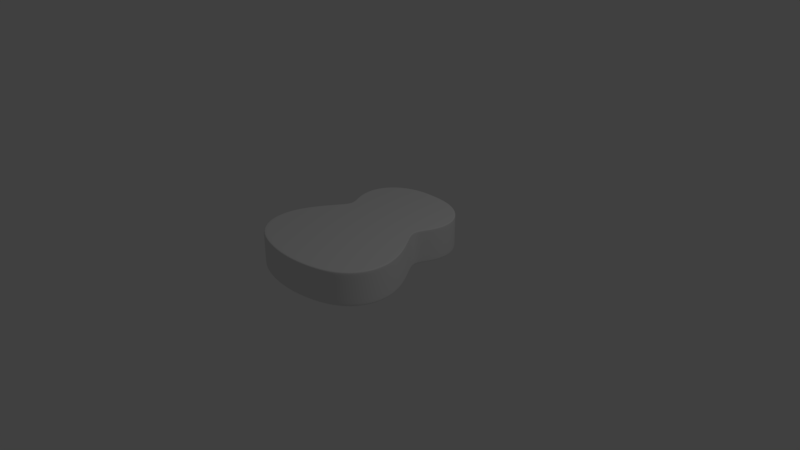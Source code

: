 # Source: ukulele.blend  (saved by Blender 2.79.0; exported with 4.5.12 LTS)
import bpy
from mathutils import Matrix  # noqa: F401  (used for matrix-valued properties, if any)

bpy.ops.wm.read_factory_settings(use_empty=True)
scene = bpy.context.scene
scene.name = 'Scene'

# ---- collections
col_collection_1 = bpy.data.collections.new('Collection 1'); scene.collection.children.link(col_collection_1)

# ---- world
world_world = bpy.data.worlds.new('World'); scene.world = world_world
world_world.color = (0.05088, 0.05088, 0.05088)
world_world.use_sun_shadow = False
world_world.sun_shadow_jitter_overblur = 0.0
world_world.cycles.sampling_method = 'MANUAL'

# ---- cameras
cam_camera = bpy.data.cameras.new('Camera')
cam_camera.clip_end = 100.0
cam_camera.lens = 35.0
cam_camera.sensor_width = 32.0
cam_camera.sensor_height = 18.0
cam_camera.ortho_scale = 7.314
cam_camera.dof.focus_distance = 0.0

# ---- lights
light_lamp = bpy.data.lights.new('Lamp', 'POINT')
light_lamp.transmission_factor = 0.0
light_lamp.cutoff_distance = 30.0
light_lamp.energy = 100.0
light_lamp.shadow_buffer_clip_start = 1.001
light_lamp.shadow_soft_size = 0.1
light_lamp.shadow_maximum_resolution = 0.006
light_lamp.use_absolute_resolution = True

# ---- meshes
me_circle_001 = bpy.data.meshes.new('Circle.001')
me_circle_001.from_pydata([(-8.843e-08, 0.7293, 0.4689), (-0.05072, 0.7243, 0.4689), (-0.0995, 0.7095, 0.4689), (-0.1444, 0.6854, 0.4689), (-0.1838, 0.6531, 0.4689), (-0.2162, 0.6137, 0.4689), (-0.2402, 0.5688, 0.4689), (-0.255, 0.52, 0.4689), (-0.26, 0.4693, 0.4689), (-0.255, 0.4185, 0.4689), (-0.2402, 0.3698, 0.4689), (-0.2162, 0.3248, 0.4689), (-0.1838, 0.2854, 0.4689), (-0.1444, 0.2531, 0.4689), (-0.0995, 0.2291, 0.4689), (-0.05072, 0.2143, 0.4689), (-3.71e-09, 0.2093, 0.4689), (0.05072, 0.2143, 0.4689), (0.0995, 0.2291, 0.4689), (0.1444, 0.2531, 0.4689), (0.1838, 0.2854, 0.4689), (0.2162, 0.3248, 0.4689), (0.2402, 0.3698, 0.4689), (0.255, 0.4185, 0.4689), (0.26, 0.4693, 0.4689), (0.255, 0.52, 0.4689), (0.2402, 0.5688, 0.4689), (0.2162, 0.6137, 0.4689), (0.1838, 0.6531, 0.4689), (0.1444, 0.6854, 0.4689), (0.0995, 0.7095, 0.4689), (0.05072, 0.7243, 0.4689)], [(1, 0), (2, 1), (3, 2), (4, 3), (5, 4), (6, 5), (7, 6), (8, 7), (9, 8), (10, 9), (11, 10), (12, 11), (13, 12), (14, 13), (15, 14), (16, 15), (17, 16), (18, 17), (19, 18), (20, 19), (21, 20), (22, 21), (23, 22), (24, 23), (25, 24), (26, 25), (27, 26), (28, 27), (29, 28), (30, 29), (31, 30), (0, 31)], [])
me_circle_001.use_remesh_preserve_volume = False
me_circle_001.use_remesh_preserve_attributes = False
me_circle_001.use_mirror_vertex_groups = False
me_circle_001.update()
me_circle = bpy.data.meshes.new('Circle')
me_circle.from_pydata([(9.67e-09, 0.9052, 0.0), (-0.2076, 0.8957, 0.0), (-0.4024, 0.814, 0.0), (-0.5324, 0.6662, 0.0), (-0.5671, 0.4957, 0.0), (-0.5312, 0.3486, 0.0), (-0.4768, 0.2423, 0.0), (-0.4549, 0.1655, 0.0), (-0.4938, 0.0874, 0.0), (-0.5751, -0.03142, 0.0), (-0.6775, -0.199, 0.0), (-0.7516, -0.4106, 0.0), (-0.7339, -0.6452, 0.0), (-0.5989, -0.8365, 0.0), (-0.3997, -0.9363, 0.0), (-0.1967, -0.9835, 0.0), (3.258e-07, -1.0, 0.0), (0.1967, -0.9835, 0.0), (0.3997, -0.9363, 0.0), (0.5989, -0.8365, 0.0), (0.7339, -0.6452, 0.0), (0.7516, -0.4106, 0.0), (0.6775, -0.199, 0.0), (0.5751, -0.03142, 0.0), (0.4938, 0.0874, 0.0), (0.4549, 0.1655, 0.0), (0.4768, 0.2423, 0.0), (0.5312, 0.3486, 0.0), (0.5671, 0.4957, 0.0), (0.5324, 0.6662, 0.0), (0.4024, 0.814, 0.0), (0.2076, 0.8957, 0.0), (9.67e-09, 0.9052, 0.0), (-5.411e-08, 0.5884, 0.0), (-0.02624, 0.5872, 0.0), (-0.05085, 0.5769, 0.0), (-0.06728, 0.5582, 0.0), (-0.07165, 0.5366, 0.0), (-0.06712, 0.5181, 0.0), (-0.06025, 0.5046, 0.0), (-0.05748, 0.4949, 0.0), (-0.06239, 0.4851, 0.0), (-0.07267, 0.47, 0.0), (-0.08561, 0.4489, 0.0), (-0.09497, 0.4221, 0.0), (-0.09274, 0.3925, 0.0), (-0.07568, 0.3683, 0.0), (-0.05051, 0.3557, 0.0), (-0.02485, 0.3497, 0.0), (-1.416e-08, 0.3477, 0.0), (0.02485, 0.3497, 0.0), (0.05051, 0.3557, 0.0), (0.07568, 0.3683, 0.0), (0.09274, 0.3925, 0.0), (0.09497, 0.4221, 0.0), (0.08561, 0.4489, 0.0), (0.07267, 0.47, 0.0), (0.06239, 0.4851, 0.0), (0.05748, 0.4949, 0.0), (0.06025, 0.5046, 0.0), (0.06712, 0.5181, 0.0), (0.07165, 0.5366, 0.0), (0.06728, 0.5582, 0.0), (0.05085, 0.5769, 0.0), (0.02623, 0.5872, 0.0), (7.264e-09, 0.8933, 0.0), (-0.2008, 0.884, 0.0), (0.5137, 0.355, 0.0), (0.5484, 0.4972, 0.0), (-0.3866, -0.8876, 0.0), (-0.1902, -0.9332, 0.0), (-0.3891, 0.805, 0.0), (0.5149, 0.6621, 0.0), (3.13e-07, -0.9492, 0.0), (-0.5149, 0.6621, 0.0), (0.3891, 0.805, 0.0), (0.1902, -0.9332, 0.0), (-0.5484, 0.4972, 0.0), (0.2008, 0.884, 0.0), (0.3866, -0.8876, 0.0), (-0.5137, 0.355, 0.0), (0.5792, -0.791, 0.0), (-0.4611, 0.2522, 0.0), (0.7097, -0.606, 0.0), (-0.4399, 0.178, 0.0), (0.7269, -0.3791, 0.0), (-0.4775, 0.1024, 0.0), (0.6552, -0.1746, 0.0), (-0.5562, -0.0125, 0.0), (0.5562, -0.0125, 0.0), (-0.6552, -0.1746, 0.0), (0.4775, 0.1024, 0.0), (-0.7269, -0.3791, 0.0), (0.4399, 0.178, 0.0), (-0.7097, -0.606, 0.0), (0.4611, 0.2522, 0.0), (-0.5792, -0.791, 0.0), (-8.441e-10, 0.853, 0.0), (0.4547, 0.3766, 0.0), (-0.3422, -0.7233, 0.0), (-0.1777, 0.8448, 0.0), (0.4854, 0.5024, 0.0), (-0.1683, -0.7637, 0.0), (-0.3445, 0.7749, 0.0), (0.4557, 0.6484, 0.0), (2.698e-07, -0.7778, 0.0), (-0.4557, 0.6484, 0.0), (0.3445, 0.7749, 0.0), (0.1683, -0.7637, 0.0), (-0.4854, 0.5024, 0.0), (0.1777, 0.8448, 0.0), (0.3422, -0.7233, 0.0), (-0.4547, 0.3766, 0.0), (0.5126, -0.6378, 0.0), (-0.4082, 0.2855, 0.0), (0.6282, -0.4741, 0.0), (-0.3894, 0.2199, 0.0), (0.6434, -0.2733, 0.0), (-0.4226, 0.153, 0.0), (0.5799, -0.09219, 0.0), (-0.4923, 0.05125, 0.0), (0.4923, 0.05125, 0.0), (-0.5799, -0.09219, 0.0), (0.4226, 0.153, 0.0), (-0.6434, -0.2733, 0.0), (0.3894, 0.2199, 0.0), (-0.6282, -0.4741, 0.0), (0.4082, 0.2855, 0.0), (-0.5126, -0.6378, 0.0), (9.67e-09, 0.9052, 0.3475), (-0.2076, 0.8957, 0.3475), (-0.4024, 0.814, 0.3475), (-0.5324, 0.6662, 0.3475), (-0.5671, 0.4957, 0.3475), (-0.5312, 0.3486, 0.3475), (-0.4768, 0.2423, 0.3475), (-0.4549, 0.1655, 0.3475), (-0.4938, 0.0874, 0.3475), (-0.5751, -0.03142, 0.3475), (-0.6775, -0.199, 0.3475), (-0.7516, -0.4106, 0.3475), (-0.7339, -0.6452, 0.3475), (-0.5989, -0.8365, 0.3475), (-0.3997, -0.9363, 0.3475), (-0.1967, -0.9835, 0.3475), (3.258e-07, -1.0, 0.3475), (0.1967, -0.9835, 0.3475), (0.3997, -0.9363, 0.3475), (0.5989, -0.8365, 0.3475), (0.7339, -0.6452, 0.3475), (0.7516, -0.4106, 0.3475), (0.6775, -0.199, 0.3475), (0.5751, -0.03142, 0.3475), (0.4938, 0.0874, 0.3475), (0.4549, 0.1655, 0.3475), (0.4768, 0.2423, 0.3475), (0.5312, 0.3486, 0.3475), (0.5671, 0.4957, 0.3475), (0.5324, 0.6662, 0.3475), (0.4024, 0.814, 0.3475), (0.2076, 0.8957, 0.3475), (9.67e-09, 0.9052, 0.3475), (-5.411e-08, 0.566, 0.3475), (-0.02624, 0.5648, 0.3475), (-0.05085, 0.5545, 0.3475), (-0.06728, 0.5358, 0.3475), (-0.07165, 0.5143, 0.3475), (-0.06712, 0.4957, 0.3475), (-0.06025, 0.4822, 0.3475), (-0.05748, 0.4725, 0.3475), (-0.06239, 0.4627, 0.3475), (-0.07267, 0.4477, 0.3475), (-0.08561, 0.4265, 0.3475), (-0.09497, 0.3998, 0.3475), (-0.09274, 0.3701, 0.3475), (-0.07568, 0.3459, 0.3475), (-0.05051, 0.3333, 0.3475), (-0.02485, 0.3274, 0.3475), (-1.416e-08, 0.3253, 0.3475), (0.02485, 0.3274, 0.3475), (0.05051, 0.3333, 0.3475), (0.07568, 0.3459, 0.3475), (0.09274, 0.3701, 0.3475), (0.09497, 0.3998, 0.3475), (0.08561, 0.4265, 0.3475), (0.07267, 0.4477, 0.3475), (0.06239, 0.4627, 0.3475), (0.05748, 0.4725, 0.3475), (0.06025, 0.4822, 0.3475), (0.06712, 0.4957, 0.3475), (0.07165, 0.5143, 0.3475), (0.06728, 0.5358, 0.3475), (0.05085, 0.5545, 0.3475), (0.02623, 0.5648, 0.3475), (7.264e-09, 0.8933, 0.3475), (-0.2008, 0.884, 0.3475), (0.5137, 0.355, 0.3475), (0.5484, 0.4972, 0.3475), (-0.3866, -0.8876, 0.3475), (-0.1902, -0.9332, 0.3475), (-0.3891, 0.805, 0.3475), (0.5149, 0.6621, 0.3475), (3.13e-07, -0.9492, 0.3475), (-0.5149, 0.6621, 0.3475), (0.3891, 0.805, 0.3475), (0.1902, -0.9332, 0.3475), (-0.5484, 0.4972, 0.3475), (0.2008, 0.884, 0.3475), (0.3866, -0.8876, 0.3475), (-0.5137, 0.355, 0.3475), (0.5792, -0.791, 0.3475), (-0.4611, 0.2522, 0.3475), (0.7097, -0.606, 0.3475), (-0.4399, 0.178, 0.3475), (0.7269, -0.3791, 0.3475), (-0.4775, 0.1024, 0.3475), (0.6552, -0.1746, 0.3475), (-0.5562, -0.0125, 0.3475), (0.5562, -0.0125, 0.3475), (-0.6552, -0.1746, 0.3475), (0.4775, 0.1024, 0.3475), (-0.7269, -0.3791, 0.3475), (0.4399, 0.178, 0.3475), (-0.7097, -0.606, 0.3475), (0.4611, 0.2522, 0.3475), (-0.5792, -0.791, 0.3475), (-8.441e-10, 0.853, 0.3475), (0.4547, 0.3766, 0.3475), (-0.3422, -0.7233, 0.3475), (-0.1777, 0.8448, 0.3475), (0.4854, 0.5024, 0.3475), (-0.1683, -0.7637, 0.3475), (-0.3445, 0.7749, 0.3475), (0.4557, 0.6484, 0.3475), (2.698e-07, -0.7778, 0.3475), (-0.4557, 0.6484, 0.3475), (0.3445, 0.7749, 0.3475), (0.1683, -0.7637, 0.3475), (-0.4854, 0.5024, 0.3475), (0.1777, 0.8448, 0.3475), (0.3422, -0.7233, 0.3475), (-0.4547, 0.3766, 0.3475), (0.5126, -0.6378, 0.3475), (-0.4082, 0.2855, 0.3475), (0.6282, -0.4741, 0.3475), (-0.3894, 0.2199, 0.3475), (0.6434, -0.2733, 0.3475), (-0.4226, 0.153, 0.3475), (0.5799, -0.09219, 0.3475), (-0.4923, 0.05125, 0.3475), (0.4923, 0.05125, 0.3475), (-0.5799, -0.09219, 0.3475), (0.4226, 0.153, 0.3475), (-0.6434, -0.2733, 0.3475), (0.3894, 0.2199, 0.3475), (-0.6282, -0.4741, 0.3475), (0.4082, 0.2855, 0.3475), (-0.5126, -0.6378, 0.3475), (-0.7516, -0.4106, 0.337), (-0.7339, -0.6452, 0.337), (0.4549, 0.1655, 0.337), (0.4768, 0.2423, 0.337), (-0.5989, -0.8365, 0.337), (0.5312, 0.3486, 0.337), (-0.3997, -0.9363, 0.337), (9.67e-09, 0.9052, 0.337), (-0.2076, 0.8957, 0.337), (0.5671, 0.4957, 0.337), (-0.1967, -0.9835, 0.337), (-0.4024, 0.814, 0.337), (0.5324, 0.6662, 0.337), (3.258e-07, -1.0, 0.337), (-0.5324, 0.6662, 0.337), (0.4024, 0.814, 0.337), (0.1967, -0.9835, 0.337), (-0.5671, 0.4957, 0.337), (0.2076, 0.8957, 0.337), (0.3997, -0.9363, 0.337), (-0.5312, 0.3486, 0.337), (0.5989, -0.8365, 0.337), (-0.4768, 0.2423, 0.337), (0.7339, -0.6452, 0.337), (-0.4549, 0.1655, 0.337), (0.7516, -0.4106, 0.337), (-0.4938, 0.0874, 0.337), (0.6775, -0.199, 0.337), (-0.5751, -0.03142, 0.337), (0.5751, -0.03142, 0.337), (-0.6775, -0.199, 0.337), (0.4938, 0.0874, 0.337), (-0.7339, -0.6452, 0.009766), (0.4768, 0.2423, 0.009766), (-0.5989, -0.8365, 0.009766), (0.5312, 0.3486, 0.009766), (-0.3997, -0.9363, 0.009766), (-0.2076, 0.8957, 0.009766), (0.5671, 0.4957, 0.009766), (-0.1967, -0.9835, 0.009766), (-0.4024, 0.814, 0.009766), (0.5324, 0.6662, 0.009766), (3.258e-07, -1.0, 0.009766), (-0.5324, 0.6662, 0.009766), (0.4024, 0.814, 0.009766), (0.1967, -0.9835, 0.009766), (-0.5671, 0.4957, 0.009766), (0.2076, 0.8957, 0.009766), (0.3997, -0.9363, 0.009766), (-0.5312, 0.3486, 0.009766), (0.5989, -0.8365, 0.009766), (-0.4768, 0.2423, 0.009766), (0.7339, -0.6452, 0.009766), (-0.4549, 0.1655, 0.009766), (0.7516, -0.4106, 0.009766), (-0.4938, 0.0874, 0.009766), (0.6775, -0.199, 0.009766), (-0.5751, -0.03142, 0.009766), (0.5751, -0.03142, 0.009766), (-0.6775, -0.199, 0.009766), (0.4938, 0.0874, 0.009766), (-0.7516, -0.4106, 0.009766), (0.4549, 0.1655, 0.009766), (9.67e-09, 0.9052, 0.009766), (-5.411e-08, 0.566, 0.3475), (-0.02624, 0.5648, 0.3475), (-0.05085, 0.5545, 0.3475), (-0.06728, 0.5358, 0.3475), (-0.07165, 0.5143, 0.3475), (-0.06712, 0.4957, 0.3475), (-0.06025, 0.4822, 0.3475), (-0.05748, 0.4725, 0.3475), (-0.06239, 0.4627, 0.3475), (-0.07267, 0.4477, 0.3475), (-0.08561, 0.4265, 0.3475), (-0.09497, 0.3998, 0.3475), (-0.09274, 0.3701, 0.3475), (-0.07568, 0.3459, 0.3475), (-0.05051, 0.3333, 0.3475), (-0.02485, 0.3274, 0.3475), (-1.416e-08, 0.3253, 0.3475), (0.02485, 0.3274, 0.3475), (0.05051, 0.3333, 0.3475), (0.07568, 0.3459, 0.3475), (0.09274, 0.3701, 0.3475), (0.09497, 0.3998, 0.3475), (0.08561, 0.4265, 0.3475), (0.07267, 0.4477, 0.3475), (0.06239, 0.4627, 0.3475), (0.05748, 0.4725, 0.3475), (0.06025, 0.4822, 0.3475), (0.06712, 0.4957, 0.3475), (0.07165, 0.5143, 0.3475), (0.06728, 0.5358, 0.3475), (0.05085, 0.5545, 0.3475), (0.02623, 0.5648, 0.3475)], [(32, 161)], [(100, 34, 33, 97), (101, 61, 60, 98), (102, 48, 47, 99), (103, 35, 34, 100), (104, 62, 61, 101), (105, 49, 48, 102), (106, 36, 35, 103), (107, 63, 62, 104), (108, 50, 49, 105), (109, 37, 36, 106), (110, 64, 63, 107), (111, 51, 50, 108), (112, 38, 37, 109), (97, 33, 64, 110), (113, 52, 51, 111), (114, 39, 38, 112), (115, 53, 52, 113), (116, 40, 39, 114), (117, 54, 53, 115), (118, 41, 40, 116), (119, 55, 54, 117), (120, 42, 41, 118), (121, 56, 55, 119), (122, 43, 42, 120), (123, 57, 56, 121), (124, 44, 43, 122), (125, 58, 57, 123), (126, 45, 44, 124), (127, 59, 58, 125), (128, 46, 45, 126), (98, 60, 59, 127), (99, 47, 46, 128), (14, 69, 96, 13), (27, 67, 95, 26), (13, 96, 94, 12), (26, 95, 93, 25), (12, 94, 92, 11), (25, 93, 91, 24), (11, 92, 90, 10), (24, 91, 89, 23), (10, 90, 88, 9), (23, 89, 87, 22), (9, 88, 86, 8), (22, 87, 85, 21), (8, 86, 84, 7), (21, 85, 83, 20), (7, 84, 82, 6), (20, 83, 81, 19), (6, 82, 80, 5), (19, 81, 79, 18), (0, 65, 78, 31), (5, 80, 77, 4), (18, 79, 76, 17), (31, 78, 75, 30), (4, 77, 74, 3), (17, 76, 73, 16), (30, 75, 72, 29), (3, 74, 71, 2), (16, 73, 70, 15), (29, 72, 68, 28), (2, 71, 66, 1), (15, 70, 69, 14), (28, 68, 67, 27), (1, 66, 65, 0), (69, 99, 128, 96), (67, 98, 127, 95), (96, 128, 126, 94), (95, 127, 125, 93), (94, 126, 124, 92), (93, 125, 123, 91), (92, 124, 122, 90), (91, 123, 121, 89), (90, 122, 120, 88), (89, 121, 119, 87), (88, 120, 118, 86), (87, 119, 117, 85), (86, 118, 116, 84), (85, 117, 115, 83), (84, 116, 114, 82), (83, 115, 113, 81), (82, 114, 112, 80), (81, 113, 111, 79), (65, 97, 110, 78), (80, 112, 109, 77), (79, 111, 108, 76), (78, 110, 107, 75), (77, 109, 106, 74), (76, 108, 105, 73), (75, 107, 104, 72), (74, 106, 103, 71), (73, 105, 102, 70), (72, 104, 101, 68), (71, 103, 100, 66), (70, 102, 99, 69), (68, 101, 98, 67), (66, 100, 97, 65), (34, 35, 36, 37, 38, 39, 40, 41, 42, 43, 44, 45, 46, 47, 48, 49, 50, 51, 52, 53, 54, 55, 56, 57, 58, 59, 60, 61, 62, 63, 64, 33), (229, 226, 162, 163), (230, 227, 189, 190), (231, 228, 176, 177), (232, 229, 163, 164), (233, 230, 190, 191), (234, 231, 177, 178), (235, 232, 164, 165), (236, 233, 191, 192), (237, 234, 178, 179), (238, 235, 165, 166), (239, 236, 192, 193), (240, 237, 179, 180), (241, 238, 166, 167), (226, 239, 193, 162), (242, 240, 180, 181), (243, 241, 167, 168), (244, 242, 181, 182), (245, 243, 168, 169), (246, 244, 182, 183), (247, 245, 169, 170), (248, 246, 183, 184), (249, 247, 170, 171), (250, 248, 184, 185), (251, 249, 171, 172), (252, 250, 185, 186), (253, 251, 172, 173), (254, 252, 186, 187), (255, 253, 173, 174), (256, 254, 187, 188), (257, 255, 174, 175), (227, 256, 188, 189), (228, 257, 175, 176), (143, 142, 225, 198), (156, 155, 224, 196), (142, 141, 223, 225), (155, 154, 222, 224), (141, 140, 221, 223), (154, 153, 220, 222), (140, 139, 219, 221), (153, 152, 218, 220), (139, 138, 217, 219), (152, 151, 216, 218), (138, 137, 215, 217), (151, 150, 214, 216), (137, 136, 213, 215), (150, 149, 212, 214), (136, 135, 211, 213), (149, 148, 210, 212), (135, 134, 209, 211), (148, 147, 208, 210), (129, 160, 207, 194), (134, 133, 206, 209), (147, 146, 205, 208), (160, 159, 204, 207), (133, 132, 203, 206), (146, 145, 202, 205), (159, 158, 201, 204), (132, 131, 200, 203), (145, 144, 199, 202), (158, 157, 197, 201), (131, 130, 195, 200), (144, 143, 198, 199), (157, 156, 196, 197), (130, 129, 194, 195), (198, 225, 257, 228), (196, 224, 256, 227), (225, 223, 255, 257), (224, 222, 254, 256), (223, 221, 253, 255), (222, 220, 252, 254), (221, 219, 251, 253), (220, 218, 250, 252), (219, 217, 249, 251), (218, 216, 248, 250), (217, 215, 247, 249), (216, 214, 246, 248), (215, 213, 245, 247), (214, 212, 244, 246), (213, 211, 243, 245), (212, 210, 242, 244), (211, 209, 241, 243), (210, 208, 240, 242), (194, 207, 239, 226), (209, 206, 238, 241), (208, 205, 237, 240), (207, 204, 236, 239), (206, 203, 235, 238), (205, 202, 234, 237), (204, 201, 233, 236), (203, 200, 232, 235), (202, 199, 231, 234), (201, 197, 230, 233), (200, 195, 229, 232), (199, 198, 228, 231), (197, 196, 227, 230), (195, 194, 226, 229), (185, 184, 344, 345), (259, 258, 140, 141), (261, 260, 154, 155), (262, 259, 141, 142), (263, 261, 155, 156), (264, 262, 142, 143), (266, 265, 129, 130), (267, 263, 156, 157), (268, 264, 143, 144), (269, 266, 130, 131), (270, 267, 157, 158), (271, 268, 144, 145), (272, 269, 131, 132), (273, 270, 158, 159), (274, 271, 145, 146), (275, 272, 132, 133), (276, 273, 159, 160), (277, 274, 146, 147), (278, 275, 133, 134), (265, 276, 160, 129), (279, 277, 147, 148), (280, 278, 134, 135), (281, 279, 148, 149), (282, 280, 135, 136), (283, 281, 149, 150), (284, 282, 136, 137), (285, 283, 150, 151), (286, 284, 137, 138), (287, 285, 151, 152), (288, 286, 138, 139), (289, 287, 152, 153), (258, 288, 139, 140), (260, 289, 153, 154), (320, 318, 289, 260), (319, 317, 288, 258), (318, 316, 287, 289), (317, 315, 286, 288), (316, 314, 285, 287), (315, 313, 284, 286), (314, 312, 283, 285), (313, 311, 282, 284), (312, 310, 281, 283), (311, 309, 280, 282), (310, 308, 279, 281), (309, 307, 278, 280), (308, 306, 277, 279), (321, 305, 276, 265), (307, 304, 275, 278), (306, 303, 274, 277), (305, 302, 273, 276), (304, 301, 272, 275), (303, 300, 271, 274), (302, 299, 270, 273), (301, 298, 269, 272), (300, 297, 268, 271), (299, 296, 267, 270), (298, 295, 266, 269), (297, 294, 264, 268), (296, 293, 263, 267), (295, 321, 265, 266), (294, 292, 262, 264), (293, 291, 261, 263), (292, 290, 259, 262), (291, 320, 260, 261), (290, 319, 258, 259), (12, 11, 319, 290), (26, 25, 320, 291), (13, 12, 290, 292), (27, 26, 291, 293), (14, 13, 292, 294), (1, 0, 321, 295), (28, 27, 293, 296), (15, 14, 294, 297), (2, 1, 295, 298), (29, 28, 296, 299), (16, 15, 297, 300), (3, 2, 298, 301), (30, 29, 299, 302), (17, 16, 300, 303), (4, 3, 301, 304), (31, 30, 302, 305), (18, 17, 303, 306), (5, 4, 304, 307), (0, 31, 305, 321), (19, 18, 306, 308), (6, 5, 307, 309), (20, 19, 308, 310), (7, 6, 309, 311), (21, 20, 310, 312), (8, 7, 311, 313), (22, 21, 312, 314), (9, 8, 313, 315), (23, 22, 314, 316), (10, 9, 315, 317), (24, 23, 316, 318), (11, 10, 317, 319), (25, 24, 318, 320), (323, 322, 353, 352, 351, 350, 349, 348, 347, 346, 345, 344, 343, 342, 341, 340, 339, 338, 337, 336, 335, 334, 333, 332, 331, 330, 329, 328, 327, 326, 325, 324), (172, 171, 331, 332), (186, 185, 345, 346), (173, 172, 332, 333), (187, 186, 346, 347), (174, 173, 333, 334), (188, 187, 347, 348), (175, 174, 334, 335), (189, 188, 348, 349), (176, 175, 335, 336), (163, 162, 322, 323), (190, 189, 349, 350), (177, 176, 336, 337), (164, 163, 323, 324), (191, 190, 350, 351), (178, 177, 337, 338), (165, 164, 324, 325), (192, 191, 351, 352), (179, 178, 338, 339), (166, 165, 325, 326), (193, 192, 352, 353), (180, 179, 339, 340), (167, 166, 326, 327), (162, 193, 353, 322), (181, 180, 340, 341), (168, 167, 327, 328), (182, 181, 341, 342), (169, 168, 328, 329), (183, 182, 342, 343), (170, 169, 329, 330), (184, 183, 343, 344), (171, 170, 330, 331)])
me_circle.polygons.foreach_set('use_smooth', [True] * 322)
me_circle.use_remesh_preserve_volume = False
me_circle.use_remesh_preserve_attributes = False
me_circle.use_mirror_vertex_groups = False
me_circle.update()

# ---- objects
ob_circle_001 = bpy.data.objects.new('Circle.001', me_circle_001)
ob_circle = bpy.data.objects.new('Circle', me_circle)
ob_lamp = bpy.data.objects.new('Lamp', light_lamp)
ob_camera = bpy.data.objects.new('Camera', cam_camera)

# ---- transforms, parenting, visibility, modifiers, constraints
ob_circle_001.location = (0.0, 0.0, 0.0)
ob_circle_001.lineart.crease_threshold = 0.0
ob_circle.location = (0.0, 0.0, 0.0)
ob_circle.scale = (1.295, 1.295, 1.295)
ob_circle.lineart.crease_threshold = 0.0
_m = ob_circle.modifiers.new('Subsurf', 'SUBSURF')
_m.uv_smooth = 'PRESERVE_CORNERS'
_m.quality = 2
_m.levels = 2
_m.show_only_control_edges = False
ob_lamp.location = (4.076, 1.005, 5.904)
ob_lamp.rotation_euler = (0.6503, 0.05522, 1.866)
ob_lamp.lock_rotations_4d = False
ob_lamp.empty_display_type = 'ARROWS'
ob_lamp.color = (0.0, 0.0, 0.0, 0.0)
ob_lamp.lineart.crease_threshold = 0.0
ob_camera.location = (7.481, -6.508, 5.344)
ob_camera.rotation_euler = (1.109, 0.0, 0.8149)
ob_camera.lock_rotations_4d = False
ob_camera.empty_display_type = 'ARROWS'
ob_camera.color = (0.0, 0.0, 0.0, 0.0)
ob_camera.display_type = 'WIRE'
ob_camera.lineart.crease_threshold = 0.0

# ---- collection membership
col_collection_1.objects.link(ob_circle_001)
col_collection_1.objects.link(ob_circle)
col_collection_1.objects.link(ob_lamp)
col_collection_1.objects.link(ob_camera)

# ---- scene / render settings (as saved in the file)
scene.camera = ob_camera
scene.frame_start = 1; scene.frame_end = 250; scene.frame_set(1)
scene.render.engine = 'CYCLES'
scene.render.resolution_percentage = 50
scene.render.dither_intensity = 0.0
scene.cycles.use_denoising = False
scene.cycles.samples = 128
scene.cycles.sampling_pattern = 'TABULATED_SOBOL'
scene.cycles.use_adaptive_sampling = False
scene.cycles.use_light_tree = False
scene.cycles.blur_glossy = 0.0
scene.cycles.sample_clamp_indirect = 0.0
scene.view_settings.view_transform = 'Standard'
bpy.context.view_layer.update()
